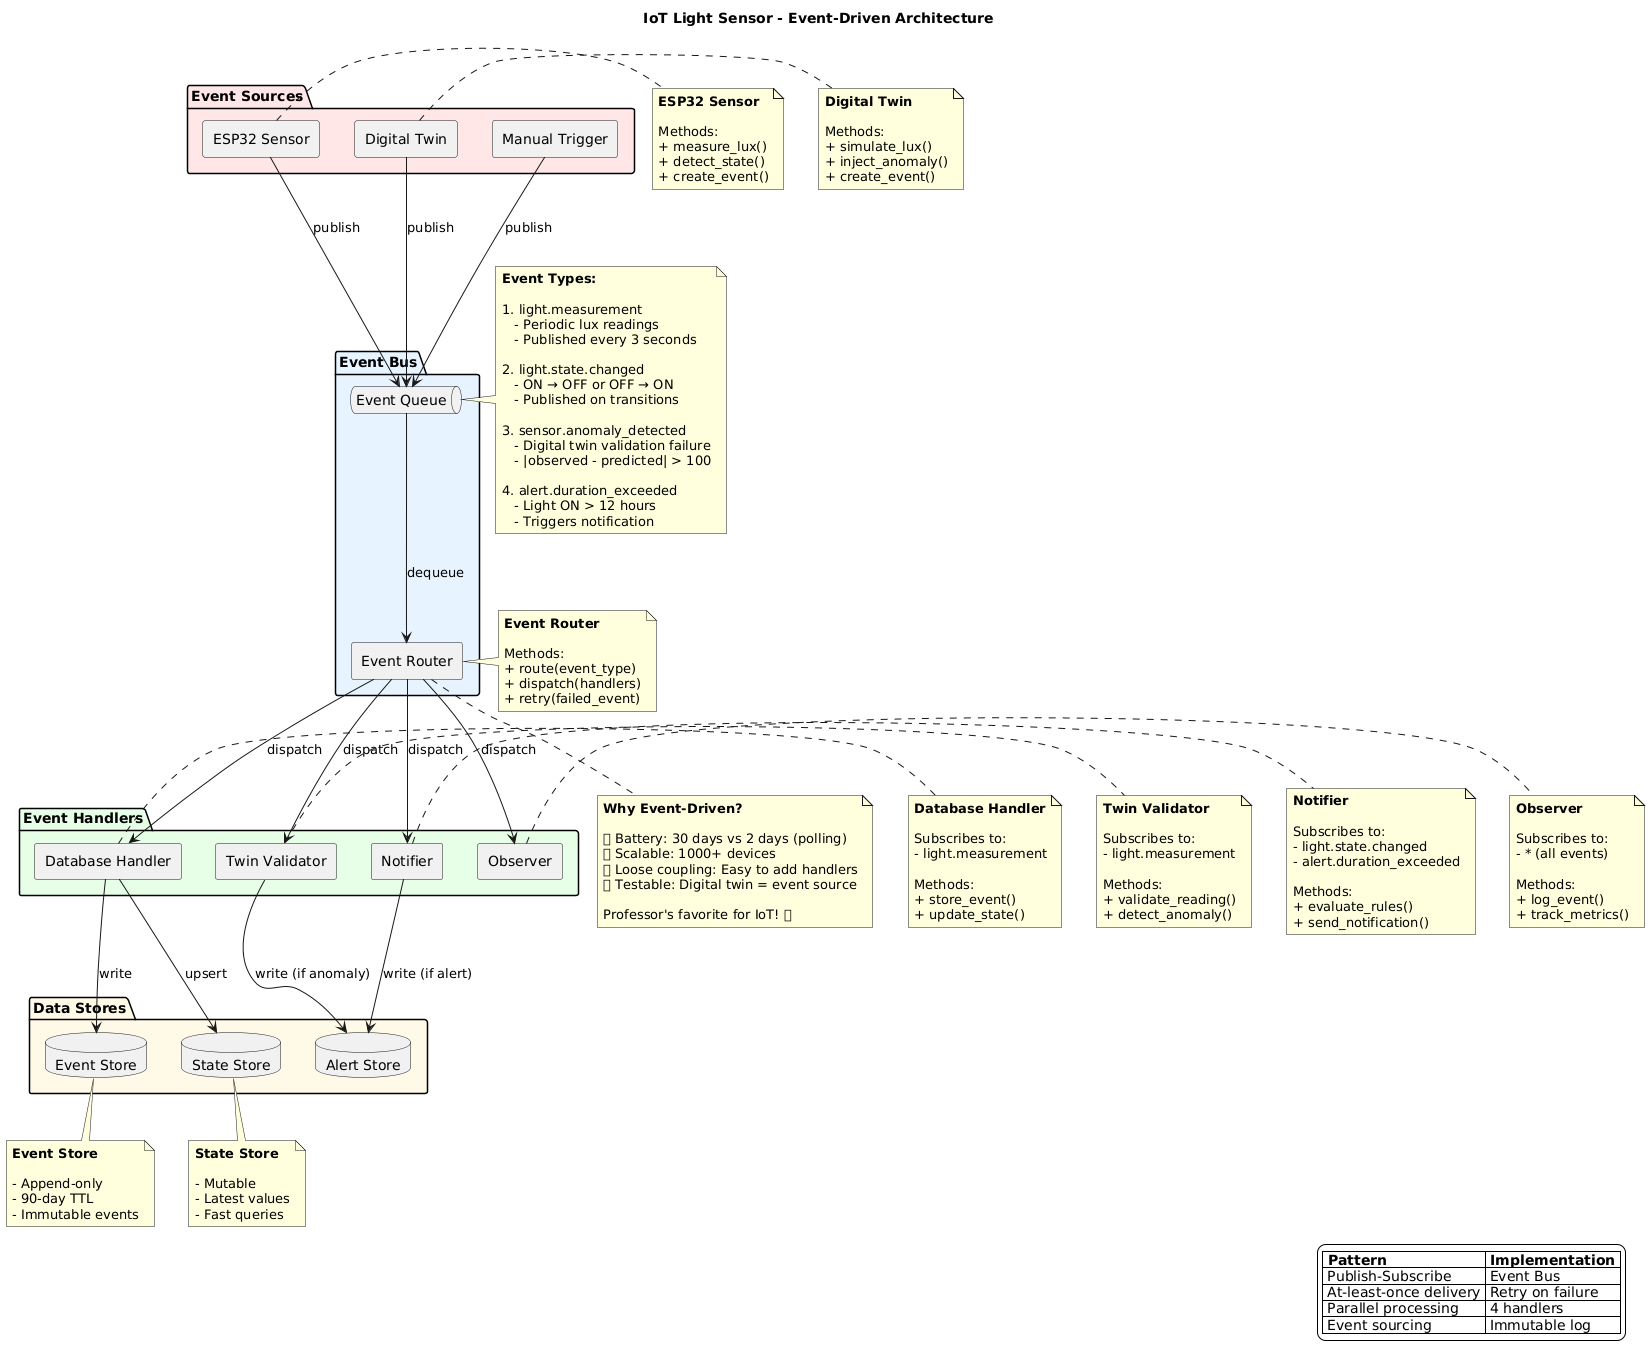

The diagram above was rendered by PlantUML. Its source (embedded in the PNG):
@startuml
title IoT Light Sensor - Event-Driven Architecture

skinparam componentStyle rectangle
skinparam backgroundColor #FEFEFE

!define EVENT_COLOR #FFE6E6
!define BUS_COLOR #E6F3FF
!define HANDLER_COLOR #E6FFE6
!define STORE_COLOR #FFF9E6

package "Event Sources" EVENT_COLOR {
    component "ESP32 Sensor" as Sensor
    component "Digital Twin" as Twin
    component "Manual Trigger" as Manual
}

package "Event Bus" BUS_COLOR {
    queue "Event Queue" as Queue
    component "Event Router" as Router
}

package "Event Handlers" HANDLER_COLOR {
    component "Database Handler" as DB_Handler
    component "Twin Validator" as Twin_Handler
    component "Notifier" as Notify_Handler
    component "Observer" as Log_Handler
}

package "Data Stores" STORE_COLOR {
    database "Event Store" as EventStore
    database "State Store" as StateStore
    database "Alert Store" as AlertStore
}

' Event flow
Sensor -down-> Queue : publish
Twin -down-> Queue : publish
Manual -down-> Queue : publish

Queue -down-> Router : dequeue

Router -down-> DB_Handler : dispatch
Router -down-> Twin_Handler : dispatch
Router -down-> Notify_Handler : dispatch
Router -down-> Log_Handler : dispatch

DB_Handler -down-> EventStore : write
DB_Handler -down-> StateStore : upsert
Twin_Handler -down-> AlertStore : write (if anomaly)
Notify_Handler -down-> AlertStore : write (if alert)

note right of Sensor
  **ESP32 Sensor**
  
  Methods:
  + measure_lux()
  + detect_state()
  + create_event()
end note

note right of Twin
  **Digital Twin**
  
  Methods:
  + simulate_lux()
  + inject_anomaly()
  + create_event()
end note

note right of Queue
  **Event Types:**
  
  1. light.measurement
     - Periodic lux readings
     - Published every 3 seconds
  
  2. light.state.changed
     - ON → OFF or OFF → ON
     - Published on transitions
  
  3. sensor.anomaly_detected
     - Digital twin validation failure
     - |observed - predicted| > 100
  
  4. alert.duration_exceeded
     - Light ON > 12 hours
     - Triggers notification
end note

note right of Router
  **Event Router**
  
  Methods:
  + route(event_type)
  + dispatch(handlers)
  + retry(failed_event)
end note

note right of DB_Handler
  **Database Handler**
  
  Subscribes to:
  - light.measurement
  
  Methods:
  + store_event()
  + update_state()
end note

note right of Twin_Handler
  **Twin Validator**
  
  Subscribes to:
  - light.measurement
  
  Methods:
  + validate_reading()
  + detect_anomaly()
end note

note right of Notify_Handler
  **Notifier**
  
  Subscribes to:
  - light.state.changed
  - alert.duration_exceeded
  
  Methods:
  + evaluate_rules()
  + send_notification()
end note

note right of Log_Handler
  **Observer**
  
  Subscribes to:
  - * (all events)
  
  Methods:
  + log_event()
  + track_metrics()
end note

note bottom of EventStore
  **Event Store**
  
  - Append-only
  - 90-day TTL
  - Immutable events
end note

note bottom of StateStore
  **State Store**
  
  - Mutable
  - Latest values
  - Fast queries
end note

note bottom of Router
  **Why Event-Driven?**
  
  ✅ Battery: 30 days vs 2 days (polling)
  ✅ Scalable: 1000+ devices
  ✅ Loose coupling: Easy to add handlers
  ✅ Testable: Digital twin = event source
  
  Professor's favorite for IoT! ⭐
end note

legend right
  |= Pattern |= Implementation |
  | Publish-Subscribe | Event Bus |
  | At-least-once delivery | Retry on failure |
  | Parallel processing | 4 handlers |
  | Event sourcing | Immutable log |
endlegend
@enduml